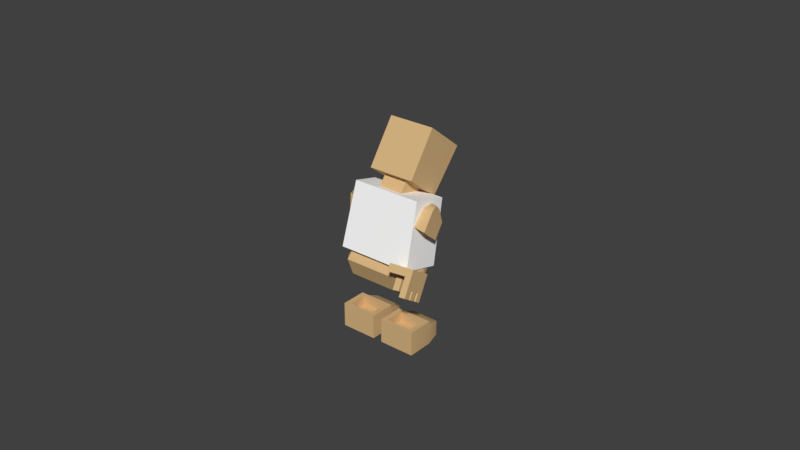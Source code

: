 # Source: look_armed_animation.blend  (saved by Blender 3.5.10; exported with 4.5.12 LTS)
import bpy
from mathutils import Matrix  # noqa: F401  (used for matrix-valued properties, if any)

bpy.ops.wm.read_factory_settings(use_empty=True)
scene = bpy.context.scene
scene.name = 'Scene'

# ---- collections
col_collection_1 = bpy.data.collections.new('Collection 1'); scene.collection.children.link(col_collection_1)

# ---- materials (node trees are filled in below, after node groups)
mat_blank = bpy.data.materials.new('blank')
mat_blank.alpha_threshold = 0.0
mat_blank.use_transparent_shadow = False
mat_blank.diffuse_color = (1.0, 1.0, 1.0, 1.0)
mat_blank.roughness = 0.5
mat_face = bpy.data.materials.new('face')
mat_face.alpha_threshold = 0.0
mat_face.use_transparent_shadow = False
mat_face.diffuse_color = (1.0, 1.0, 1.0, 1.0)
mat_face.roughness = 0.5
mat_decal = bpy.data.materials.new('decal')
mat_decal.alpha_threshold = 0.0
mat_decal.use_transparent_shadow = False
mat_decal.diffuse_color = (1.0, 1.0, 1.0, 1.0)
mat_decal.roughness = 0.5

# ---- material node trees
mat_blank.use_nodes = True; mat_blank.node_tree.nodes.clear()
_N = mat_blank.node_tree.nodes; _L = mat_blank.node_tree.links
n0 = _N.new('ShaderNodeOutputMaterial'); n0.name = 'Material Output'; n0.location = (300, 300)
n1 = _N.new('ShaderNodeBsdfDiffuse'); n1.name = 'Diffuse BSDF'; n1.location = (10, 300)
n1.inputs[0].default_value = (0.6982, 0.4693, 0.2298, 1.0)
_L.new(n1.outputs[0], n0.inputs[0])
n0.is_active_output = True

# ---- world
world_world = bpy.data.worlds.new('World'); scene.world = world_world
world_world.color = (0.05088, 0.05088, 0.05088)
world_world.use_sun_shadow = False
world_world.sun_shadow_jitter_overblur = 0.0

# ---- meshes
me_mesh_044 = bpy.data.meshes.new('Mesh.044')
me_mesh_044.from_pydata([(-2.017, -2.279, -1.0), (2.017, -2.279, -1.0), (2.017, 2.721, -1.0), (-2.017, 2.721, -1.0), (-2.017, -2.279, 3.75), (2.017, -2.279, 3.75), (2.017, 2.721, 3.75), (-2.017, 2.721, 3.75)], [], [])
me_mesh_044.use_remesh_preserve_volume = False
me_mesh_044.use_remesh_preserve_attributes = False
me_mesh_044.use_mirror_vertex_groups = False
me_mesh_044.update()
me_mesh_012 = bpy.data.meshes.new('Mesh.012')
me_mesh_012.from_pydata([(-0.08773, -0.443, 0.3513), (0.1509, -0.2503, 0.2963), (0.2105, -0.1677, 0.0806), (0.1447, -0.2607, -0.2029), (0.1447, -0.2607, 0.03368), (0.2105, -0.443, -0.2498), (-0.2529, -0.443, -0.2498), (0.1509, -0.443, 0.2963), (-0.2529, -0.443, 0.0806), (0.2105, -0.443, 0.0806), (-0.1979, -0.2503, 0.2963), (-0.1979, -0.443, 0.2963), (-0.2529, -0.1677, 0.0806), (-0.2529, -0.131, -0.2498), (-0.2529, -0.131, 0.0806), (-0.08773, -0.3054, 0.3422), (0.2105, -0.131, -0.2498), (0.2105, -0.131, 0.0806), (0.07746, -0.3054, 0.3422), (0.07746, -0.443, 0.3513), (-0.1871, -0.1322, -0.2029), (-0.1871, -0.2607, -0.2029), (-0.1871, -0.2607, 0.03368), (-0.1871, -0.1322, 0.03368), (0.1447, -0.1322, 0.03368), (0.1447, -0.1322, -0.2029)], [], [(15, 1, 10), (1, 15, 18), (4, 22, 23, 24), (7, 11, 8, 9), (25, 20, 21, 3), (5, 16, 2, 9), (14, 12, 2, 17), (20, 23, 22, 21), (24, 25, 3, 4), (6, 5, 9, 8), (20, 13, 14, 23), (1, 2, 12, 10), (9, 2, 1, 7), (7, 1, 18, 19), (10, 12, 8, 11), (12, 13, 6, 8), (11, 0, 15, 10), (13, 16, 5, 6), (7, 0, 11), (0, 7, 19), (24, 17, 16, 25), (13, 20, 16), (25, 16, 20), (17, 24, 14), (23, 14, 24), (0, 19, 18, 15), (14, 13, 12), (2, 16, 17), (22, 4, 3, 21)])
me_mesh_012.polygons.foreach_set('use_smooth', [True] * 29)
_uv = me_mesh_012.uv_layers.new(name='UVMap')
_uv.uv.foreach_set('vector', [0.4382, 0.2829, 0.6063, 0.3221, 0.3605, 0.3221, 0.6063, 0.3221, 0.4382, 0.2829, 0.5546, 0.2829, 0.398, 0.3147, 0.6319, 0.3147, 0.6319, 0.406, 0.398, 0.406, 0.6063, 0.6824, 0.3605, 0.6824, 0.3217, 0.5496, 0.6484, 0.5496, 0.602, 0.406, 0.3681, 0.406, 0.3681, 0.3147, 0.602, 0.3147, 0.185, 0.3462, 0.4069, 0.3462, 0.3808, 0.5496, 0.185, 0.5496, 0.3217, 0.4069, 0.3217, 0.3808, 0.6484, 0.3808, 0.6484, 0.4069, 0.406, 0.3751, 0.406, 0.5207, 0.3147, 0.5207, 0.3147, 0.3751, 0.594, 0.5207, 0.594, 0.3751, 0.6853, 0.3751, 0.6853, 0.5207, 0.3217, 0.3462, 0.6484, 0.3462, 0.6484, 0.5496, 0.3217, 0.5496, 0.6319, 0.3751, 0.6783, 0.3462, 0.6783, 0.5496, 0.6319, 0.5207, 0.3937, 0.6824, 0.3516, 0.5496, 0.6783, 0.5496, 0.6395, 0.6824, 0.185, 0.5496, 0.3808, 0.5496, 0.3221, 0.6824, 0.185, 0.6824, 0.6063, 0.185, 0.6063, 0.3221, 0.5546, 0.2829, 0.5546, 0.185, 0.6779, 0.6824, 0.6192, 0.5496, 0.815, 0.5496, 0.815, 0.6824, 0.6192, 0.5496, 0.5931, 0.3462, 0.815, 0.3462, 0.815, 0.5496, 0.3605, 0.185, 0.4382, 0.185, 0.4382, 0.2829, 0.3605, 0.3221, 0.6783, 0.4069, 0.3516, 0.4069, 0.3516, 0.185, 0.6783, 0.185, 0.6063, 0.6824, 0.4382, 0.7163, 0.3605, 0.6824, 0.4382, 0.7163, 0.6063, 0.6824, 0.5546, 0.7163, 0.398, 0.5207, 0.3516, 0.5496, 0.3516, 0.3462, 0.398, 0.3751, 0.6783, 0.3462, 0.6319, 0.3751, 0.3516, 0.3462, 0.398, 0.3751, 0.3516, 0.3462, 0.6319, 0.3751, 0.3516, 0.5496, 0.398, 0.5207, 0.6783, 0.5496, 0.6319, 0.5207, 0.6783, 0.5496, 0.398, 0.5207, 0.4382, 0.185, 0.5546, 0.185, 0.5546, 0.2829, 0.4382, 0.2829, 0.5931, 0.5496, 0.5931, 0.3462, 0.6192, 0.5496, 0.3808, 0.5496, 0.4069, 0.3462, 0.4069, 0.5496, 0.6319, 0.5207, 0.398, 0.5207, 0.398, 0.3751, 0.6319, 0.3751])
me_mesh_012.materials.append(mat_blank)
me_mesh_012.use_remesh_preserve_volume = False
me_mesh_012.use_remesh_preserve_attributes = False
me_mesh_012.use_mirror_vertex_groups = False
me_mesh_012.update()
me_mesh_011 = bpy.data.meshes.new('Mesh.011')
me_mesh_011.from_pydata([(0.2529, 0.1677, -0.0806), (0.2529, 0.131, -0.0806), (0.1871, 0.2607, 0.2029), (0.2529, 0.443, 0.2498), (-0.07746, 0.443, -0.3513), (-0.2105, 0.443, 0.2498), (0.1979, 0.2503, -0.2963), (0.2529, 0.443, -0.0806), (0.2529, 0.131, 0.2498), (0.1979, 0.443, -0.2963), (0.08774, 0.3054, -0.3422), (0.08774, 0.443, -0.3513), (-0.2105, 0.443, -0.0806), (-0.1509, 0.443, -0.2963), (-0.2105, 0.1677, -0.0806), (-0.07746, 0.3054, -0.3422), (-0.1509, 0.2503, -0.2963), (-0.2105, 0.131, -0.0806), (-0.2105, 0.131, 0.2498), (0.1871, 0.1322, 0.2029), (-0.1447, 0.1322, 0.2029), (-0.1447, 0.2607, 0.2029), (0.1871, 0.1322, -0.03368), (-0.1447, 0.1322, -0.03368), (-0.1447, 0.2607, -0.03368), (0.1871, 0.2607, -0.03368)], [], [(16, 10, 6), (10, 16, 15), (5, 3, 7, 12), (12, 7, 9, 13), (21, 24, 25, 2), (14, 18, 5, 12), (14, 0, 1, 17), (25, 22, 19, 2), (21, 20, 23, 24), (22, 25, 24, 23), (8, 19, 22, 1), (0, 14, 16, 6), (16, 14, 12, 13), (15, 16, 13, 4), (7, 0, 6, 9), (3, 8, 0, 7), (9, 6, 10, 11), (11, 13, 9), (13, 11, 4), (5, 18, 8, 3), (17, 23, 20, 18), (23, 1, 22), (1, 23, 17), (19, 18, 20), (18, 19, 8), (15, 4, 11, 10), (8, 1, 0), (18, 14, 17), (2, 19, 20, 21)])
me_mesh_011.polygons.foreach_set('use_smooth', [True] * 29)
_uv = me_mesh_011.uv_layers.new(name='UVMap')
_uv.uv.foreach_set('vector', [0.6063, 0.3221, 0.4382, 0.2829, 0.3605, 0.3221, 0.4382, 0.2829, 0.6063, 0.3221, 0.5546, 0.2829, 0.6484, 0.3462, 0.3217, 0.3462, 0.3217, 0.5496, 0.6484, 0.5496, 0.6484, 0.5496, 0.3217, 0.5496, 0.3605, 0.6824, 0.6063, 0.6824, 0.398, 0.3751, 0.398, 0.5207, 0.6319, 0.5207, 0.6319, 0.3751, 0.3808, 0.5496, 0.4069, 0.3462, 0.185, 0.3462, 0.185, 0.5496, 0.6484, 0.3808, 0.3217, 0.3808, 0.3217, 0.4069, 0.6484, 0.4069, 0.3147, 0.5207, 0.406, 0.5207, 0.406, 0.3751, 0.3147, 0.3751, 0.6853, 0.3751, 0.594, 0.3751, 0.594, 0.5207, 0.6853, 0.5207, 0.6319, 0.406, 0.6319, 0.3147, 0.398, 0.3147, 0.398, 0.406, 0.6783, 0.3462, 0.6319, 0.3751, 0.6319, 0.5207, 0.6783, 0.5496, 0.6783, 0.5496, 0.3516, 0.5496, 0.3937, 0.6824, 0.6395, 0.6824, 0.3221, 0.6824, 0.3808, 0.5496, 0.185, 0.5496, 0.185, 0.6824, 0.5546, 0.2829, 0.6063, 0.3221, 0.6063, 0.185, 0.5546, 0.185, 0.815, 0.5496, 0.6192, 0.5496, 0.6779, 0.6824, 0.815, 0.6824, 0.815, 0.3462, 0.5931, 0.3462, 0.6192, 0.5496, 0.815, 0.5496, 0.3605, 0.185, 0.3605, 0.3221, 0.4382, 0.2829, 0.4382, 0.185, 0.4382, 0.7163, 0.6063, 0.6824, 0.3605, 0.6824, 0.6063, 0.6824, 0.4382, 0.7163, 0.5546, 0.7163, 0.3516, 0.185, 0.3516, 0.4069, 0.6783, 0.4069, 0.6783, 0.185, 0.3516, 0.5496, 0.398, 0.5207, 0.398, 0.3751, 0.3516, 0.3462, 0.398, 0.5207, 0.6783, 0.5496, 0.6319, 0.5207, 0.6783, 0.5496, 0.398, 0.5207, 0.3516, 0.5496, 0.6319, 0.3751, 0.3516, 0.3462, 0.398, 0.3751, 0.3516, 0.3462, 0.6319, 0.3751, 0.6783, 0.3462, 0.5546, 0.2829, 0.5546, 0.185, 0.4382, 0.185, 0.4382, 0.2829, 0.5931, 0.3462, 0.5931, 0.5496, 0.6192, 0.5496, 0.4069, 0.3462, 0.3808, 0.5496, 0.4069, 0.5496, 0.3681, 0.3147, 0.3681, 0.406, 0.602, 0.406, 0.602, 0.3147])
me_mesh_011.materials.append(mat_blank)
me_mesh_011.use_remesh_preserve_volume = False
me_mesh_011.use_remesh_preserve_attributes = False
me_mesh_011.use_mirror_vertex_groups = False
me_mesh_011.update()
me_mesh = bpy.data.meshes.new('Mesh')
me_mesh.from_pydata([(-0.2915, 0.2958, 0.6515), (-0.2571, 0.2958, 0.009049), (0.2741, 0.2958, 0.009049), (0.3085, -0.3042, 0.6515), (-0.2571, -0.3042, 0.009049), (0.3085, 0.2958, 0.6515), (-0.2915, -0.3042, 0.6515), (0.2741, -0.3042, 0.009048), (-0.1472, 0.1516, 0.02988), (0.1753, -0.1601, -0.1595), (0.1753, 0.1516, 0.02988), (0.1753, -0.1601, 0.02988), (-0.1472, 0.1516, -0.1595), (0.1753, 0.1516, -0.1595), (-0.1472, -0.1601, 0.02988), (-0.1472, -0.1601, -0.1595)], [], [(5, 3, 7, 2), (0, 1, 4, 6), (2, 7, 4, 1), (8, 12, 15, 14), (7, 3, 6, 4), (9, 11, 14, 15), (3, 5, 0, 6), (12, 8, 10, 13), (5, 2, 1, 0), (9, 13, 10, 11)])
me_mesh.polygons.foreach_set('use_smooth', [True] * 10)
me_mesh.polygons.foreach_set('material_index', [1, 0, 0, 0, 0, 0, 0, 0, 0, 0])
_uv = me_mesh.uv_layers.new(name='UVMap')
_uv.uv.foreach_set('vector', [0.9286, 0.9944, 0.0714, 0.9944, 0.0714, 0.0298, 0.9286, 0.0298, 0.3027, 0.7194, 0.3253, 0.3718, 0.3253, 0.3718, 0.3027, 0.7194, 0.6747, 0.3718, 0.6747, 0.3718, 0.3253, 0.3718, 0.3253, 0.3718, 0.3976, 0.3831, 0.3976, 0.2806, 0.3976, 0.2806, 0.3976, 0.3831, 0.6747, 0.3718, 0.6973, 0.7194, 0.3027, 0.7194, 0.3253, 0.3718, 0.6097, 0.2806, 0.6097, 0.3831, 0.3976, 0.3831, 0.3976, 0.2806, 0.6973, 0.7194, 0.6973, 0.7194, 0.3027, 0.7194, 0.3027, 0.7194, 0.3976, 0.2806, 0.3976, 0.3831, 0.6097, 0.3831, 0.6097, 0.2806, 0.6973, 0.7194, 0.6747, 0.3718, 0.3253, 0.3718, 0.3027, 0.7194, 0.6097, 0.2806, 0.6097, 0.2806, 0.6097, 0.3831, 0.6097, 0.3831])
me_mesh.materials.append(mat_blank)
me_mesh.materials.append(mat_face)
me_mesh.use_remesh_preserve_volume = False
me_mesh.use_remesh_preserve_attributes = False
me_mesh.use_mirror_vertex_groups = False
me_mesh.update()
me_mesh_020 = bpy.data.meshes.new('Mesh.020')
me_mesh_020.from_pydata([(0.05533, -0.1612, -0.07904), (0.1533, -0.1612, 0.1581), (-0.1249, -0.1612, 0.1581), (-0.07301, 0.1612, -0.07904), (0.1533, 0.1612, 0.1581), (0.1533, 7.944e-08, -0.1581), (0.1533, -0.1612, -0.1581), (-0.07617, 0.1612, -0.1581), (-0.1815, -0.0822, -0.1581), (-0.07301, -0.0411, -0.07904), (0.05533, 0.1612, -0.07904), (0.05533, 0.1612, 0.1581), (0.05533, -0.05822, 0.1581), (0.05533, -0.0822, -0.07904), (0.1533, 0.1612, -0.1581), (-0.07301, 0.07904, -0.07904), (-0.1815, -0.0411, -0.1581), (-0.1815, -0.0411, -0.07904), (-0.1815, 0.03794, -0.1581), (-0.1815, 0.03794, -0.07904), (-0.07617, 0.03794, -0.1581), (-0.07301, 0.03794, -0.07904), (-0.07617, -0.0411, -0.1581), (-0.1249, -0.05822, 0.1581), (-0.1815, -0.0822, -0.07904), (-0.07617, -0.0822, -0.1581), (-0.07301, -0.0822, -0.07904), (-0.1249, -0.1612, 0.07904), (-0.1249, -0.05822, 0.07904), (0.05533, -0.05822, 0.07904), (0.05533, -0.1612, 0.07904), (-0.1815, -0.1612, -0.07904), (-0.1815, -0.1612, -0.1581), (-0.1815, 0.1612, -0.1581), (-0.1815, 0.07904, -0.1581), (-0.1815, 0.1612, -0.07904), (-0.07617, 0.07904, -0.1581), (-0.1815, 0.07904, -0.07904)], [], [(5, 22, 20), (11, 4, 14, 10), (32, 25, 6), (25, 32, 8), (36, 5, 20), (5, 14, 4, 1), (28, 29, 30, 27), (25, 8, 24, 26), (21, 9, 13), (16, 18, 20, 22), (10, 21, 13), (21, 10, 15), (3, 15, 10), (19, 17, 9, 21), (1, 30, 0, 6), (0, 26, 31), (24, 31, 26), (2, 30, 1), (30, 2, 27), (0, 32, 6), (32, 0, 31), (12, 2, 1), (2, 12, 23), (4, 12, 1), (12, 4, 11), (13, 29, 11, 10), (5, 1, 6), (6, 25, 22, 5), (11, 29, 12), (36, 7, 14, 5), (7, 3, 10), (20, 18, 19, 21), (10, 14, 7), (26, 0, 13, 9), (24, 8, 32, 31), (18, 16, 17, 19), (35, 37, 15, 3), (0, 30, 29, 13), (33, 35, 3, 7), (25, 26, 9, 22), (37, 34, 36, 15), (33, 34, 37, 35), (23, 28, 27, 2), (34, 33, 7, 36), (29, 28, 23, 12), (17, 16, 22, 9), (21, 15, 36, 20)])
me_mesh_020.polygons.foreach_set('use_smooth', [True] * 47)
_uv = me_mesh_020.uv_layers.new(name='UVMap')
_uv.uv.foreach_set('vector', [0.325, 0.5, 0.5869, 0.5369, 0.5869, 0.4659, 0.4368, 0.3215, 0.325, 0.3215, 0.325, 0.6785, 0.4368, 0.5893, 0.7072, 0.6448, 0.5869, 0.5738, 0.325, 0.6448, 0.5869, 0.5738, 0.7072, 0.6448, 0.7072, 0.5738, 0.5869, 0.429, 0.325, 0.5, 0.5869, 0.4659, 0.5, 0.6785, 0.6448, 0.6785, 0.6448, 0.3215, 0.3552, 0.3215, 0.6425, 0.5523, 0.4368, 0.5523, 0.4368, 0.6448, 0.6425, 0.6448, 0.5869, 0.6785, 0.7072, 0.6785, 0.7072, 0.5893, 0.5833, 0.5893, 0.4167, 0.4659, 0.4167, 0.5369, 0.5632, 0.5738, 0.7072, 0.5369, 0.7072, 0.4659, 0.5869, 0.4659, 0.5869, 0.5369, 0.5632, 0.3552, 0.4167, 0.4659, 0.5632, 0.5738, 0.4167, 0.4659, 0.5632, 0.3552, 0.4167, 0.429, 0.4167, 0.3552, 0.4167, 0.429, 0.5632, 0.3552, 0.2928, 0.4659, 0.2928, 0.5369, 0.4167, 0.5369, 0.4167, 0.4659, 0.675, 0.3215, 0.5632, 0.4107, 0.5632, 0.5893, 0.675, 0.6785, 0.5632, 0.6448, 0.4167, 0.5738, 0.2928, 0.6448, 0.2928, 0.5738, 0.2928, 0.6448, 0.4167, 0.5738, 0.3575, 0.3215, 0.5632, 0.4107, 0.675, 0.3215, 0.5632, 0.4107, 0.3575, 0.3215, 0.3575, 0.4107, 0.5632, 0.5893, 0.2928, 0.6785, 0.675, 0.6785, 0.2928, 0.6785, 0.5632, 0.5893, 0.2928, 0.5893, 0.5632, 0.5523, 0.3575, 0.6448, 0.675, 0.6448, 0.3575, 0.6448, 0.5632, 0.5523, 0.3575, 0.5523, 0.675, 0.3552, 0.5632, 0.5523, 0.675, 0.6448, 0.5632, 0.5523, 0.675, 0.3552, 0.5632, 0.3552, 0.5738, 0.5893, 0.5523, 0.4107, 0.3552, 0.3215, 0.3552, 0.5893, 0.5, 0.6785, 0.3552, 0.3215, 0.3552, 0.6785, 0.325, 0.6448, 0.5869, 0.5738, 0.5869, 0.5369, 0.325, 0.5, 0.3552, 0.3215, 0.5523, 0.4107, 0.5523, 0.3215, 0.5869, 0.429, 0.5869, 0.3552, 0.325, 0.3552, 0.325, 0.5, 0.5869, 0.6785, 0.5833, 0.5893, 0.4368, 0.5893, 0.5869, 0.6785, 0.7072, 0.6785, 0.7072, 0.5893, 0.5833, 0.5893, 0.4368, 0.5893, 0.325, 0.6785, 0.5869, 0.6785, 0.4167, 0.5738, 0.5632, 0.6448, 0.5632, 0.5738, 0.4167, 0.5369, 0.5738, 0.5893, 0.5738, 0.6785, 0.6448, 0.6785, 0.6448, 0.5893, 0.4659, 0.6785, 0.5369, 0.6785, 0.5369, 0.5893, 0.4659, 0.5893, 0.2928, 0.3552, 0.2928, 0.429, 0.4167, 0.429, 0.4167, 0.3552, 0.6448, 0.5893, 0.6448, 0.4107, 0.5523, 0.4107, 0.5738, 0.5893, 0.7072, 0.6785, 0.7072, 0.5893, 0.5833, 0.5893, 0.5869, 0.6785, 0.5738, 0.6785, 0.5738, 0.5893, 0.5369, 0.5893, 0.5369, 0.6785, 0.2928, 0.5893, 0.2928, 0.6785, 0.4131, 0.6785, 0.4167, 0.5893, 0.3552, 0.6785, 0.429, 0.6785, 0.429, 0.5893, 0.3552, 0.5893, 0.5523, 0.3215, 0.5523, 0.4107, 0.6448, 0.4107, 0.6448, 0.3215, 0.7072, 0.429, 0.7072, 0.3552, 0.5869, 0.3552, 0.5869, 0.429, 0.4368, 0.4107, 0.6425, 0.4107, 0.6425, 0.3215, 0.4368, 0.3215, 0.2928, 0.5893, 0.2928, 0.6785, 0.4131, 0.6785, 0.4167, 0.5893, 0.4659, 0.5893, 0.429, 0.5893, 0.429, 0.6785, 0.4659, 0.6785])
me_mesh_020.materials.append(mat_blank)
me_mesh_020.use_remesh_preserve_volume = False
me_mesh_020.use_remesh_preserve_attributes = False
me_mesh_020.use_mirror_vertex_groups = False
me_mesh_020.update()
me_mesh_022 = bpy.data.meshes.new('Mesh.022')
me_mesh_022.from_pydata([(0.1377, 0.1873, -0.02159), (-0.009336, 0.1285, 0.3547), (-0.1547, 0.1876, -0.02302), (0.03784, 0.00535, -0.1593), (-0.05461, 0.1414, -0.1334), (-0.1547, 0.003308, -0.05884), (-0.05461, 0.005438, -0.1598), (0.1377, 0.003052, -0.05742), (0.03784, 0.1413, -0.1329), (0.03688, -0.1318, -0.0431), (-0.003684, -0.1127, -0.1325), (-0.09475, -0.1127, -0.09117), (-0.05419, -0.1318, -0.00178), (-0.04157, 0.02526, 0.02602), (0.008929, 0.04434, -0.1047), (-0.08214, 0.04434, -0.06337), (0.04949, 0.02526, -0.0153)], [], [(3, 1, 5), (1, 3, 7), (6, 3, 5), (0, 2, 1), (12, 13, 15, 11), (0, 8, 4, 2), (2, 4, 6, 5), (10, 14, 16, 9), (8, 0, 7, 3), (11, 15, 14, 10), (9, 16, 13, 12), (6, 4, 8, 3), (2, 5, 1), (7, 0, 1), (9, 12, 11, 10)])
me_mesh_022.polygons.foreach_set('use_smooth', [True] * 15)
_uv = me_mesh_022.uv_layers.new(name='UVMap')
_uv.uv.foreach_set('vector', [0.3764, 0.7018, 0.5306, 0.4513, 0.3884, 0.6502, 0.5306, 0.4513, 0.3764, 0.7018, 0.3885, 0.6494, 0.3764, 0.702, 0.3764, 0.7018, 0.3884, 0.6502, 0.5207, 0.6494, 0.5207, 0.6502, 0.5306, 0.4513, 0.3027, 0.6076, 0.415, 0.609, 0.4162, 0.6566, 0.3039, 0.6552, 0.5207, 0.6494, 0.4739, 0.7018, 0.4739, 0.702, 0.5207, 0.6502, 0.5207, 0.6502, 0.4739, 0.702, 0.3764, 0.702, 0.3884, 0.6502, 0.2984, 0.6763, 0.4107, 0.6777, 0.4095, 0.6301, 0.2972, 0.6287, 0.4739, 0.7018, 0.5207, 0.6494, 0.3885, 0.6494, 0.3764, 0.7018, 0.3039, 0.6552, 0.4162, 0.6566, 0.4107, 0.6777, 0.2984, 0.6763, 0.2972, 0.6287, 0.4095, 0.6301, 0.415, 0.609, 0.3027, 0.6076, 0.3764, 0.702, 0.4739, 0.702, 0.4739, 0.7018, 0.3764, 0.7018, 0.5207, 0.6502, 0.3884, 0.6502, 0.5306, 0.4513, 0.3885, 0.6494, 0.5207, 0.6494, 0.5306, 0.4513, 0.2972, 0.6287, 0.3027, 0.6076, 0.3039, 0.6552, 0.2984, 0.6763])
me_mesh_022.materials.append(mat_blank)
me_mesh_022.use_remesh_preserve_volume = False
me_mesh_022.use_remesh_preserve_attributes = False
me_mesh_022.use_mirror_vertex_groups = False
me_mesh_022.update()
me_mesh_021 = bpy.data.meshes.new('Mesh.021')
me_mesh_021.from_pydata([(0.03784, 0.00535, -0.1593), (0.1369, -0.01183, 0.1994), (0.1377, 0.1873, -0.02159), (-0.1556, -0.01173, 0.1627), (-0.1556, 0.2021, 0.2042), (0.1369, 0.202, 0.2409), (-0.1547, 0.1876, -0.02302), (-0.05461, 0.005438, -0.1598), (0.1377, 0.003052, -0.05742), (-0.1547, 0.003308, -0.05884), (-0.05461, 0.1414, -0.1334), (0.03784, 0.1413, -0.1329), (-0.003684, -0.1127, -0.1325), (-0.05419, -0.1318, -0.00178), (0.03688, -0.1318, -0.0431), (-0.04157, 0.02526, 0.02602), (-0.09475, -0.1127, -0.09117), (-0.08214, 0.04434, -0.06337), (0.04949, 0.02526, -0.0153), (0.008929, 0.04434, -0.1047)], [], [(2, 11, 10, 6), (1, 0, 8), (7, 0, 9), (3, 4, 6, 9), (6, 4, 5, 2), (8, 2, 5, 1), (13, 15, 17, 16), (11, 2, 8, 0), (1, 3, 9, 0), (6, 10, 7, 9), (12, 19, 18, 14), (1, 5, 4, 3), (16, 17, 19, 12), (14, 18, 15, 13), (7, 10, 11, 0), (14, 13, 16, 12)])
me_mesh_021.polygons.foreach_set('use_smooth', [True] * 16)
_uv = me_mesh_021.uv_layers.new(name='UVMap')
_uv.uv.foreach_set('vector', [0.5207, 0.6494, 0.4739, 0.7018, 0.4739, 0.702, 0.5207, 0.6502, 0.4127, 0.5168, 0.3764, 0.7018, 0.3885, 0.6494, 0.3764, 0.702, 0.3764, 0.7018, 0.3884, 0.6502, 0.4078, 0.5355, 0.5612, 0.5355, 0.5207, 0.6502, 0.3884, 0.6502, 0.5207, 0.6502, 0.5612, 0.5355, 0.5661, 0.5168, 0.5207, 0.6494, 0.3885, 0.6494, 0.5207, 0.6494, 0.5661, 0.5168, 0.4127, 0.5168, 0.3027, 0.6076, 0.415, 0.609, 0.4162, 0.6566, 0.3039, 0.6552, 0.4739, 0.7018, 0.5207, 0.6494, 0.3885, 0.6494, 0.3764, 0.7018, 0.4127, 0.5168, 0.4078, 0.5355, 0.3884, 0.6502, 0.3764, 0.7018, 0.5207, 0.6502, 0.4739, 0.702, 0.3764, 0.702, 0.3884, 0.6502, 0.2984, 0.6763, 0.4107, 0.6777, 0.4095, 0.6301, 0.2972, 0.6287, 0.4127, 0.5168, 0.5661, 0.5168, 0.5612, 0.5355, 0.4078, 0.5355, 0.3039, 0.6552, 0.4162, 0.6566, 0.4107, 0.6777, 0.2984, 0.6763, 0.2972, 0.6287, 0.4095, 0.6301, 0.415, 0.609, 0.3027, 0.6076, 0.3764, 0.702, 0.4739, 0.702, 0.4739, 0.7018, 0.3764, 0.7018, 0.2972, 0.6287, 0.3027, 0.6076, 0.3039, 0.6552, 0.2984, 0.6763])
me_mesh_021.materials.append(mat_blank)
me_mesh_021.use_remesh_preserve_volume = False
me_mesh_021.use_remesh_preserve_attributes = False
me_mesh_021.use_mirror_vertex_groups = False
me_mesh_021.update()
me_mesh_016 = bpy.data.meshes.new('Mesh.016')
me_mesh_016.from_pydata([(-0.05533, 0.1612, -0.07904), (0.1249, 0.1612, -0.07904), (-0.05533, -0.1612, 0.07904), (-0.1533, -0.1612, -0.1581), (0.1249, 0.1612, -0.1581), (0.1815, -0.07904, 0.07904), (0.1815, 0.0411, 0.07904), (-0.05533, 0.1612, 0.07904), (-0.1533, 0.1612, -0.1581), (-0.1533, 0.1612, 0.1581), (-0.1533, 1.457e-07, 0.1581), (0.07617, -0.03794, 0.1581), (0.07617, -0.1612, 0.1581), (0.1815, 0.1612, 0.1581), (-0.05533, 0.0822, 0.07904), (0.07301, -0.07904, 0.07904), (-0.05533, -0.1612, -0.1581), (-0.05533, 0.05822, -0.1581), (0.07301, -0.1612, 0.07904), (-0.1533, -0.1612, 0.1581), (0.07617, 0.0822, 0.1581), (0.07301, 0.0411, 0.07904), (0.07617, 0.0411, 0.1581), (0.07301, 0.0822, 0.07904), (0.1815, 0.0411, 0.1581), (0.1815, -0.03794, 0.07904), (0.07301, -0.03794, 0.07904), (0.1815, -0.03794, 0.1581), (-0.05533, 0.05822, -0.07904), (0.1815, 0.1612, 0.07904), (0.1815, 0.0822, 0.1581), (0.1249, 0.05822, -0.1581), (0.1249, 0.05822, -0.07904), (0.1815, 0.0822, 0.07904), (0.1815, -0.07904, 0.1581), (0.1815, -0.1612, 0.1581), (0.1815, -0.1612, 0.07904), (0.07617, -0.07904, 0.1581)], [], [(11, 22, 10), (35, 34, 37, 12), (10, 37, 11), (3, 19, 10, 8), (21, 23, 20, 22), (3, 16, 2, 19), (9, 20, 13), (30, 13, 20), (14, 21, 26), (0, 8, 9, 7), (29, 23, 7), (23, 29, 33), (26, 2, 14), (15, 2, 26), (2, 15, 18), (31, 32, 28, 17), (0, 28, 32, 1), (13, 7, 9), (7, 13, 29), (8, 0, 4), (1, 4, 0), (4, 17, 8), (17, 4, 31), (17, 3, 8), (3, 17, 16), (28, 14, 2, 16), (9, 8, 10), (20, 9, 10, 22), (28, 16, 17), (12, 37, 10, 19), (12, 2, 18), (19, 2, 12), (7, 23, 21, 14), (22, 24, 6, 21), (5, 34, 35, 36), (37, 15, 26, 11), (13, 30, 33, 29), (0, 7, 14, 28), (37, 34, 5, 15), (6, 25, 26, 21), (25, 27, 11, 26), (5, 36, 18, 15), (36, 35, 12, 18), (1, 32, 31, 4), (6, 24, 27, 25), (33, 30, 20, 23), (27, 24, 22, 11)])
me_mesh_016.polygons.foreach_set('use_smooth', [True] * 47)
_uv = me_mesh_016.uv_layers.new(name='UVMap')
_uv.uv.foreach_set('vector', [0.5869, 0.4659, 0.5869, 0.5369, 0.325, 0.5, 0.7072, 0.3552, 0.7072, 0.429, 0.5869, 0.429, 0.5869, 0.3552, 0.325, 0.5, 0.5869, 0.429, 0.5869, 0.4659, 0.6448, 0.3215, 0.6448, 0.6785, 0.5, 0.6785, 0.3552, 0.3215, 0.5369, 0.5893, 0.5738, 0.5893, 0.5738, 0.6785, 0.5369, 0.6785, 0.325, 0.3215, 0.4368, 0.3215, 0.4368, 0.5893, 0.325, 0.6785, 0.325, 0.6448, 0.5869, 0.5738, 0.7072, 0.6448, 0.7072, 0.5738, 0.7072, 0.6448, 0.5869, 0.5738, 0.5632, 0.5738, 0.4167, 0.5369, 0.4167, 0.4659, 0.5632, 0.4107, 0.675, 0.3215, 0.675, 0.6785, 0.5632, 0.5893, 0.2928, 0.6448, 0.4167, 0.5738, 0.5632, 0.6448, 0.4167, 0.5738, 0.2928, 0.6448, 0.2928, 0.5738, 0.4167, 0.4659, 0.5632, 0.3552, 0.5632, 0.5738, 0.4167, 0.429, 0.5632, 0.3552, 0.4167, 0.4659, 0.5632, 0.3552, 0.4167, 0.429, 0.4167, 0.3552, 0.6425, 0.3215, 0.6425, 0.4107, 0.4368, 0.4107, 0.4368, 0.3215, 0.4368, 0.6448, 0.4368, 0.5523, 0.6425, 0.5523, 0.6425, 0.6448, 0.2928, 0.6785, 0.5632, 0.5893, 0.675, 0.6785, 0.5632, 0.5893, 0.2928, 0.6785, 0.2928, 0.5893, 0.675, 0.3215, 0.5632, 0.4107, 0.3575, 0.3215, 0.3575, 0.4107, 0.3575, 0.3215, 0.5632, 0.4107, 0.3575, 0.6448, 0.5632, 0.5523, 0.675, 0.6448, 0.5632, 0.5523, 0.3575, 0.6448, 0.3575, 0.5523, 0.5632, 0.5523, 0.675, 0.3552, 0.675, 0.6448, 0.675, 0.3552, 0.5632, 0.5523, 0.5632, 0.3552, 0.5523, 0.4107, 0.5738, 0.5893, 0.3552, 0.5893, 0.3552, 0.3215, 0.3552, 0.6785, 0.3552, 0.3215, 0.5, 0.6785, 0.5869, 0.5738, 0.325, 0.6448, 0.325, 0.5, 0.5869, 0.5369, 0.5523, 0.4107, 0.3552, 0.3215, 0.5523, 0.3215, 0.5869, 0.3552, 0.5869, 0.429, 0.325, 0.5, 0.325, 0.3552, 0.5869, 0.6785, 0.4368, 0.5893, 0.5833, 0.5893, 0.325, 0.6785, 0.4368, 0.5893, 0.5869, 0.6785, 0.5632, 0.6448, 0.4167, 0.5738, 0.4167, 0.5369, 0.5632, 0.5738, 0.4131, 0.6785, 0.2928, 0.6785, 0.2928, 0.5893, 0.4167, 0.5893, 0.429, 0.5893, 0.429, 0.6785, 0.3552, 0.6785, 0.3552, 0.5893, 0.429, 0.6785, 0.429, 0.5893, 0.4659, 0.5893, 0.4659, 0.6785, 0.6448, 0.6785, 0.5738, 0.6785, 0.5738, 0.5893, 0.6448, 0.5893, 0.6448, 0.4107, 0.6448, 0.5893, 0.5738, 0.5893, 0.5523, 0.4107, 0.4131, 0.6785, 0.2928, 0.6785, 0.2928, 0.5893, 0.4167, 0.5893, 0.2928, 0.5369, 0.2928, 0.4659, 0.4167, 0.4659, 0.4167, 0.5369, 0.7072, 0.5893, 0.7072, 0.6785, 0.5869, 0.6785, 0.5833, 0.5893, 0.2928, 0.429, 0.2928, 0.3552, 0.4167, 0.3552, 0.4167, 0.429, 0.7072, 0.5893, 0.7072, 0.6785, 0.5869, 0.6785, 0.5833, 0.5893, 0.6448, 0.4107, 0.5523, 0.4107, 0.5523, 0.3215, 0.6448, 0.3215, 0.5369, 0.5893, 0.5369, 0.6785, 0.4659, 0.6785, 0.4659, 0.5893, 0.7072, 0.5893, 0.7072, 0.6785, 0.5869, 0.6785, 0.5833, 0.5893, 0.7072, 0.4659, 0.7072, 0.5369, 0.5869, 0.5369, 0.5869, 0.4659])
me_mesh_016.materials.append(mat_blank)
me_mesh_016.use_remesh_preserve_volume = False
me_mesh_016.use_remesh_preserve_attributes = False
me_mesh_016.use_mirror_vertex_groups = False
me_mesh_016.update()
me_mesh_017 = bpy.data.meshes.new('Mesh.017')
me_mesh_017.from_pydata([(0.1547, -0.003308, 0.05884), (0.05461, -0.005438, 0.1598), (-0.1369, 0.01183, -0.1994), (0.1547, -0.1876, 0.02302), (0.1556, -0.2021, -0.2042), (-0.1369, -0.202, -0.2409), (0.1556, 0.01173, -0.1627), (-0.1377, -0.1873, 0.02159), (0.05461, -0.1414, 0.1334), (-0.1377, -0.003052, 0.05742), (-0.03784, -0.1413, 0.1329), (-0.03784, -0.00535, 0.1593), (-0.03688, 0.1318, 0.0431), (0.003684, 0.1127, 0.1325), (0.04157, -0.02526, -0.02602), (0.05419, 0.1318, 0.00178), (-0.04949, -0.02526, 0.0153), (0.09475, 0.1127, 0.09117), (-0.008929, -0.04434, 0.1047), (0.08214, -0.04434, 0.06337)], [], [(8, 10, 7, 3), (11, 1, 0), (9, 11, 2), (3, 4, 6, 0), (5, 4, 3, 7), (5, 7, 9, 2), (19, 14, 15, 17), (9, 7, 10, 11), (0, 6, 2, 11), (1, 8, 3, 0), (16, 18, 13, 12), (4, 5, 2, 6), (18, 19, 17, 13), (14, 16, 12, 15), (10, 8, 1, 11), (17, 15, 12, 13)])
me_mesh_017.polygons.foreach_set('use_smooth', [True] * 16)
_uv = me_mesh_017.uv_layers.new(name='UVMap')
_uv.uv.foreach_set('vector', [0.4739, 0.702, 0.4739, 0.7018, 0.5207, 0.6494, 0.5207, 0.6502, 0.3764, 0.7018, 0.3764, 0.702, 0.3884, 0.6502, 0.3885, 0.6494, 0.3764, 0.7018, 0.4127, 0.5168, 0.5207, 0.6502, 0.5612, 0.5355, 0.4078, 0.5355, 0.3884, 0.6502, 0.5661, 0.5168, 0.5612, 0.5355, 0.5207, 0.6502, 0.5207, 0.6494, 0.5661, 0.5168, 0.5207, 0.6494, 0.3885, 0.6494, 0.4127, 0.5168, 0.4162, 0.6566, 0.415, 0.609, 0.3027, 0.6076, 0.3039, 0.6552, 0.3885, 0.6494, 0.5207, 0.6494, 0.4739, 0.7018, 0.3764, 0.7018, 0.3884, 0.6502, 0.4078, 0.5355, 0.4127, 0.5168, 0.3764, 0.7018, 0.3764, 0.702, 0.4739, 0.702, 0.5207, 0.6502, 0.3884, 0.6502, 0.4095, 0.6301, 0.4107, 0.6777, 0.2984, 0.6763, 0.2972, 0.6287, 0.5612, 0.5355, 0.5661, 0.5168, 0.4127, 0.5168, 0.4078, 0.5355, 0.4107, 0.6777, 0.4162, 0.6566, 0.3039, 0.6552, 0.2984, 0.6763, 0.415, 0.609, 0.4095, 0.6301, 0.2972, 0.6287, 0.3027, 0.6076, 0.4739, 0.7018, 0.4739, 0.702, 0.3764, 0.702, 0.3764, 0.7018, 0.3039, 0.6552, 0.3027, 0.6076, 0.2972, 0.6287, 0.2984, 0.6763])
me_mesh_017.materials.append(mat_blank)
me_mesh_017.use_remesh_preserve_volume = False
me_mesh_017.use_remesh_preserve_attributes = False
me_mesh_017.use_mirror_vertex_groups = False
me_mesh_017.update()
me_mesh_003 = bpy.data.meshes.new('Mesh.003')
me_mesh_003.from_pydata([(-0.485, -0.4576, -0.4938), (0.4502, 0.362, -0.4753), (0.4502, 0.362, 0.001554), (0.485, -0.4576, -0.4938), (-0.485, -0.4576, 0.02001), (0.485, -0.4576, 0.02001), (-0.4502, 0.362, 0.001554), (-0.4502, 0.362, -0.4753)], [], [(1, 7, 6, 2), (7, 0, 4, 6), (0, 3, 5, 4), (3, 1, 2, 5), (0, 7, 1, 3), (4, 5, 2, 6)])
me_mesh_003.polygons.foreach_set('use_smooth', [True] * 6)
me_mesh_003.polygons.foreach_set('material_index', [1, 1, 1, 1, 1, 1])
_uv = me_mesh_003.uv_layers.new(name='UVMap')
_uv.uv.foreach_set('vector', [0.02064, 0.9886, 0.01014, 0.9886, 0.01014, 0.9886, 0.02064, 0.9886, 0.01014, 0.9886, 0.009735, 0.979, 0.009735, 0.979, 0.01014, 0.9886, 0.009735, 0.979, 0.02104, 0.979, 0.02104, 0.979, 0.009735, 0.979, 0.9856, 0.02161, 0.979, 0.02185, 0.979, 0.02799, 0.9856, 0.02822, 0.009735, 0.979, 0.01014, 0.9886, 0.02064, 0.9886, 0.02104, 0.979, 0.0004995, 0.07796, 0.9995, 0.07796, 0.9637, 0.922, 0.0363, 0.922])
me_mesh_003.materials.append(mat_blank)
me_mesh_003.materials.append(mat_decal)
me_mesh_003.use_remesh_preserve_volume = False
me_mesh_003.use_remesh_preserve_attributes = False
me_mesh_003.use_mirror_vertex_groups = False
me_mesh_003.update()
me_mesh_042 = bpy.data.meshes.new('Mesh.042')
me_mesh_042.from_pydata([(0.07753, 0.166, 0.4691), (-6.492e-15, 0.1027, 0.4964), (-0.07753, 0.166, 0.4691), (0.1551, 0.1027, 0.4691), (-0.1551, 0.1027, 0.4691), (-0.2503, 0.1027, 0.3982), (-0.1013, -0.0376, 0.4691), (0.1013, -0.0376, 0.4691), (0.1635, -0.1255, 0.3982), (0.2503, 0.1027, 0.3982), (0.1252, 0.2356, 0.3982), (-0.1252, 0.2356, -0.3974), (-0.1252, 0.2356, 0.3982), (-0.2503, 0.1027, -0.3974), (-0.1635, -0.1255, -0.3974), (-0.1635, -0.1255, 0.3982), (0.1635, -0.1255, -0.3974), (0.2503, 0.1027, -0.3974), (0.07753, 0.166, -0.4683), (0.1252, 0.2356, -0.3974), (0.1013, -0.0376, -0.4683), (-0.07753, 0.166, -0.4683), (-6.492e-15, 0.1027, -0.4956), (-0.1551, 0.1027, -0.4683), (-0.1013, -0.0376, -0.4683), (0.1551, 0.1027, -0.4683)], [], [(8, 7, 6, 15), (17, 25, 18, 19), (23, 13, 11, 21), (24, 14, 13, 23), (20, 16, 14, 24), (25, 20, 22, 18), (25, 17, 16, 20), (16, 8, 15, 14), (14, 15, 5, 13), (11, 12, 10, 19), (17, 9, 8, 16), (19, 10, 9, 17), (5, 4, 2, 12), (12, 2, 0, 10), (10, 0, 3, 9), (9, 3, 7, 8), (15, 6, 4, 5), (21, 11, 19, 18), (0, 2, 1), (22, 24, 23, 21), (6, 7, 1), (4, 6, 1, 2), (22, 21, 18), (7, 3, 0, 1), (22, 20, 24), (13, 5, 12, 11)])
me_mesh_042.polygons.foreach_set('use_smooth', [True] * 26)
_uv = me_mesh_042.uv_layers.new(name='UVMap')
_uv.uv.foreach_set('vector', [0.5444, 0.5553, 0.5275, 0.6221, 0.4725, 0.6221, 0.4556, 0.5553, 0.4112, 0.4447, 0.445, 0.3779, 0.4725, 0.3779, 0.4556, 0.4447, 0.555, 0.3779, 0.5888, 0.4447, 0.5444, 0.4447, 0.5275, 0.3779, 0.4725, 0.3779, 0.4556, 0.4447, 0.4112, 0.4447, 0.445, 0.3779, 0.5275, 0.3779, 0.5444, 0.4447, 0.4556, 0.4447, 0.4725, 0.3779, 0.445, 0.5105, 0.4725, 0.4214, 0.5, 0.5105, 0.4725, 0.5995, 0.555, 0.3779, 0.5888, 0.4447, 0.5444, 0.4447, 0.5275, 0.3779, 0.5444, 0.4447, 0.5444, 0.5553, 0.4556, 0.5553, 0.4556, 0.4447, 0.4556, 0.4447, 0.4556, 0.5553, 0.4112, 0.5553, 0.4112, 0.4447, 0.5444, 0.4447, 0.5444, 0.5553, 0.4556, 0.5553, 0.4556, 0.4447, 0.5888, 0.4447, 0.5888, 0.5553, 0.5444, 0.5553, 0.5444, 0.4447, 0.4556, 0.4447, 0.4556, 0.5553, 0.4112, 0.5553, 0.4112, 0.4447, 0.5888, 0.5553, 0.555, 0.6221, 0.5275, 0.6221, 0.5444, 0.5553, 0.5444, 0.5553, 0.5275, 0.6221, 0.4725, 0.6221, 0.4556, 0.5553, 0.4556, 0.5553, 0.4725, 0.6221, 0.445, 0.6221, 0.4112, 0.5553, 0.5888, 0.5553, 0.555, 0.6221, 0.5275, 0.6221, 0.5444, 0.5553, 0.4556, 0.5553, 0.4725, 0.6221, 0.445, 0.6221, 0.4112, 0.5553, 0.5275, 0.3779, 0.5444, 0.4447, 0.4556, 0.4447, 0.4725, 0.3779, 0.5275, 0.5995, 0.4725, 0.5995, 0.5, 0.5105, 0.5, 0.5105, 0.5275, 0.4214, 0.555, 0.5105, 0.5275, 0.5995, 0.4725, 0.4214, 0.5275, 0.4214, 0.5, 0.5105, 0.445, 0.5105, 0.4725, 0.4214, 0.5, 0.5105, 0.4725, 0.5995, 0.5, 0.5105, 0.5275, 0.5995, 0.4725, 0.5995, 0.5275, 0.4214, 0.555, 0.5105, 0.5275, 0.5995, 0.5, 0.5105, 0.5, 0.5105, 0.4725, 0.4214, 0.5275, 0.4214, 0.5888, 0.4447, 0.5888, 0.5553, 0.5444, 0.5553, 0.5444, 0.4447])
me_mesh_042.materials.append(mat_blank)
me_mesh_042.use_remesh_preserve_volume = False
me_mesh_042.use_remesh_preserve_attributes = False
me_mesh_042.use_mirror_vertex_groups = False
me_mesh_042.update()

# ---- objects
ob_bounds = bpy.data.objects.new('bounds', me_mesh_044)
ob_main = bpy.data.objects.new('main', None)
ob_start = bpy.data.objects.new('start', None)
ob_hip = bpy.data.objects.new('Hip', None)
ob_mount7 = bpy.data.objects.new('Mount7', None)
ob_leftleg = bpy.data.objects.new('LeftLeg', None)
ob_lfoot = bpy.data.objects.new('LFoot', None)
ob_lshoe = bpy.data.objects.new('LShoe', me_mesh_012)
ob_mount4 = bpy.data.objects.new('Mount4', None)
ob_rightleg = bpy.data.objects.new('RightLeg', None)
ob_mount3 = bpy.data.objects.new('Mount3', None)
ob_rfoot = bpy.data.objects.new('RFoot', None)
ob_rshoe = bpy.data.objects.new('RShoe', me_mesh_011)
ob_torso = bpy.data.objects.new('Torso', None)
ob_mount2 = bpy.data.objects.new('Mount2', None)
ob_head = bpy.data.objects.new('Head', None)
ob_cam = bpy.data.objects.new('Cam', None)
ob_mount6 = bpy.data.objects.new('Mount6', None)
ob_mount5 = bpy.data.objects.new('Mount5', None)
ob_headskin = bpy.data.objects.new('HeadSkin', me_mesh)
ob_leftarm = bpy.data.objects.new('LeftArm', None)
ob_lefthand = bpy.data.objects.new('LeftHand', None)
ob_mount1 = bpy.data.objects.new('Mount1', None)
ob_lhand = bpy.data.objects.new('Lhand', me_mesh_020)
ob_larmslim = bpy.data.objects.new('LarmSlim', me_mesh_022)
ob_larm = bpy.data.objects.new('Larm', me_mesh_021)
ob_rightarm = bpy.data.objects.new('RightArm', None)
ob_righthand = bpy.data.objects.new('RightHand', None)
ob_mount0 = bpy.data.objects.new('Mount0', None)
ob_rhand = bpy.data.objects.new('Rhand', me_mesh_016)
ob_rarm = bpy.data.objects.new('Rarm', me_mesh_017)
ob_chest = bpy.data.objects.new('chest', me_mesh_003)
ob_pants = bpy.data.objects.new('pants', me_mesh_042)
ob_eye = bpy.data.objects.new('Eye', None)

# ---- transforms, parenting, visibility, modifiers, constraints
ob_bounds.location = (0.0, 0.0, 0.0)
ob_bounds.hide_select = True
ob_bounds.display_type = 'BOUNDS'
ob_bounds.lineart.crease_threshold = 0.0
ob_main.location = (2.664e-08, -0.2486, 1.623e-08)
ob_main.rotation_mode = 'QUATERNION'
ob_main.rotation_quaternion = (-0.7071, 0.0, 0.0, -0.7071)
ob_main.empty_display_type = 'SINGLE_ARROW'
ob_main.empty_display_size = 0.5
ob_main.lineart.crease_threshold = 0.0
ob_start.parent = ob_main
ob_start.location = (0.0, 0.0, 0.0)
ob_start.rotation_mode = 'QUATERNION'
ob_start.rotation_quaternion = (-0.7071, 0.0, 0.0, -0.7071)
ob_start.empty_display_type = 'SINGLE_ARROW'
ob_start.empty_display_size = 0.5
ob_start.lineart.crease_threshold = 0.0
ob_hip.parent = ob_start
ob_hip.location = (-1.908e-06, -0.2488, 0.6895)
ob_hip.rotation_mode = 'QUATERNION'
ob_hip.rotation_quaternion = (-0.7071, 0.0, 0.0, 0.7071)
ob_hip.empty_display_type = 'SINGLE_ARROW'
ob_hip.empty_display_size = 0.5
ob_hip.lineart.crease_threshold = 0.0
ob_mount7.parent = ob_hip
ob_mount7.location = (0.003776, -0.0008094, -0.003921)
ob_mount7.rotation_mode = 'QUATERNION'
ob_mount7.rotation_quaternion = (-0.7071, 0.0, 0.0, 0.7071)
ob_mount7.empty_display_type = 'SINGLE_ARROW'
ob_mount7.empty_display_size = 0.5
ob_mount7.hide_select = True
ob_mount7.lineart.crease_threshold = 0.0
ob_leftleg.parent = ob_hip
ob_leftleg.location = (0.02375, -0.02199, 0.07028)
ob_leftleg.rotation_mode = 'QUATERNION'
ob_leftleg.rotation_quaternion = (-1.0, 0.0, 0.0, 0.0)
ob_leftleg.empty_display_type = 'SINGLE_ARROW'
ob_leftleg.empty_display_size = 0.5
ob_leftleg.lineart.crease_threshold = 0.0
ob_lfoot.parent = ob_leftleg
ob_lfoot.location = (0.007489, 0.3152, -0.755)
ob_lfoot.rotation_mode = 'QUATERNION'
ob_lfoot.rotation_quaternion = (0.4987, -0.5013, 0.5013, -0.4987)
ob_lfoot.empty_display_type = 'SINGLE_ARROW'
ob_lfoot.empty_display_size = 0.5
ob_lfoot.lineart.crease_threshold = 0.0
ob_lshoe.parent = ob_lfoot
ob_lshoe.matrix_parent_inverse = Matrix(((1.0, -3.415e-08, 1.583e-08, 0.2932), (-2.567e-10, -0.005127, -1.0, 0.004968), (5.006e-08, 1.0, -0.005127, -0.03135), (0.0, 0.0, 0.0, 1.0)))
ob_lshoe.location = (-0.314, 0.05019, 0.4371)
ob_lshoe.rotation_euler = (1.571, -0.0, 3.142)
ob_lshoe.scale = (1.0, 1.0, 1.0)
ob_lshoe.lineart.crease_threshold = 0.0
_m = ob_lshoe.modifiers.new('EdgeSplit', 'EDGE_SPLIT')
ob_mount4.parent = ob_leftleg
ob_mount4.location = (0.007489, 0.3152, -0.755)
ob_mount4.rotation_mode = 'QUATERNION'
ob_mount4.rotation_quaternion = (-0.7071, 0.0, 0.0, 0.7071)
ob_mount4.empty_display_type = 'SINGLE_ARROW'
ob_mount4.empty_display_size = 0.5
ob_mount4.hide_select = True
ob_mount4.lineart.crease_threshold = 0.0
ob_rightleg.parent = ob_hip
ob_rightleg.location = (0.02375, 0.022, 0.07028)
ob_rightleg.rotation_mode = 'QUATERNION'
ob_rightleg.rotation_quaternion = (-1.0, 0.0, 0.0, 0.0)
ob_rightleg.empty_display_type = 'SINGLE_ARROW'
ob_rightleg.empty_display_size = 0.5
ob_rightleg.lineart.crease_threshold = 0.0
ob_mount3.parent = ob_rightleg
ob_mount3.location = (0.007489, -0.315, -0.755)
ob_mount3.rotation_mode = 'QUATERNION'
ob_mount3.rotation_quaternion = (-0.7071, 0.0, 0.0, 0.7071)
ob_mount3.empty_display_type = 'SINGLE_ARROW'
ob_mount3.empty_display_size = 0.5
ob_mount3.hide_select = True
ob_mount3.lineart.crease_threshold = 0.0
ob_rfoot.parent = ob_rightleg
ob_rfoot.location = (0.007489, -0.315, -0.755)
ob_rfoot.rotation_mode = 'QUATERNION'
ob_rfoot.rotation_quaternion = (-0.5, 0.5, -0.5, 0.5)
ob_rfoot.empty_display_type = 'SINGLE_ARROW'
ob_rfoot.empty_display_size = 0.5
ob_rfoot.lineart.crease_threshold = 0.0
ob_rshoe.parent = ob_rfoot
ob_rshoe.matrix_parent_inverse = Matrix(((1.0, -3.423e-08, 2.22e-16, -0.293), (-7.6e-24, -2.22e-16, -1.0, 0.004807), (3.423e-08, 1.0, -0.0, -0.03138), (0.0, 0.0, 0.0, 1.0)))
ob_rshoe.location = (0.3135, 0.05019, 0.4371)
ob_rshoe.rotation_euler = (-1.571, -0.0, 3.142)
ob_rshoe.scale = (1.0, 1.0, 1.0)
ob_rshoe.lineart.crease_threshold = 0.0
_m = ob_rshoe.modifiers.new('EdgeSplit', 'EDGE_SPLIT')
ob_torso.parent = ob_hip
ob_torso.location = (0.08186, 1.789e-06, 0.6598)
ob_torso.rotation_mode = 'QUATERNION'
ob_torso.rotation_quaternion = (-0.9922, 4.27e-09, -0.1248, -1.797e-15)
ob_torso.empty_display_type = 'SINGLE_ARROW'
ob_torso.empty_display_size = 0.5
ob_torso.lineart.crease_threshold = 0.0
ob_mount2.parent = ob_torso
ob_mount2.location = (0.0, 0.0, 0.1)
ob_mount2.rotation_mode = 'QUATERNION'
ob_mount2.rotation_quaternion = (-0.7071, 0.0, 0.0, 0.7071)
ob_mount2.empty_display_type = 'SINGLE_ARROW'
ob_mount2.empty_display_size = 0.5
ob_mount2.lineart.crease_threshold = 0.0
ob_head.parent = ob_torso
ob_head.location = (0.02153, 7.371e-10, 0.5196)
ob_head.rotation_mode = 'QUATERNION'
ob_head.rotation_quaternion = (-0.979, 6.984e-09, -0.204, -1.759e-15)
ob_head.empty_display_type = 'SINGLE_ARROW'
ob_head.empty_display_size = 0.5
ob_head.lineart.crease_threshold = 0.0
ob_cam.parent = ob_head
ob_cam.location = (-0.1337, 0.09393, 0.3801)
ob_cam.rotation_mode = 'QUATERNION'
ob_cam.rotation_quaternion = (-1.0, -0.001862, 0.001099, 0.001801)
ob_cam.empty_display_type = 'SINGLE_ARROW'
ob_cam.empty_display_size = 0.5
ob_cam.lineart.crease_threshold = 0.0
ob_mount6.parent = ob_head
ob_mount6.location = (-0.0506, -1.914e-09, 0.4146)
ob_mount6.rotation_mode = 'QUATERNION'
ob_mount6.rotation_quaternion = (-0.7071, 0.0, 0.0, 0.7071)
ob_mount6.empty_display_type = 'SINGLE_ARROW'
ob_mount6.empty_display_size = 0.5
ob_mount6.lineart.crease_threshold = 0.0
ob_mount5.parent = ob_head
ob_mount5.location = (-0.01044, -0.0008113, 0.3801)
ob_mount5.rotation_mode = 'QUATERNION'
ob_mount5.rotation_quaternion = (-0.7071, 0.0, 0.0, 0.7071)
ob_mount5.empty_display_type = 'SINGLE_ARROW'
ob_mount5.empty_display_size = 0.5
ob_mount5.lineart.crease_threshold = 0.0
ob_headskin.parent = ob_head
ob_headskin.matrix_parent_inverse = Matrix(((-1.0, 6.846e-08, 0.0, 1.643e-07), (-6.846e-08, -1.0, 0.0, 0.01436), (0.0, 0.0, 1.0, -1.837), (0.0, 0.0, 0.0, 1.0)))
ob_headskin.location = (0.02381, 0.01013, 1.907)
ob_headskin.rotation_euler = (0.0, -0.0, 3.142)
ob_headskin.scale = (1.0, 1.0, 1.0)
ob_headskin.lineart.crease_threshold = 0.0
_m = ob_headskin.modifiers.new('EdgeSplit', 'EDGE_SPLIT')
ob_leftarm.parent = ob_torso
ob_leftarm.location = (-0.006494, 0.3835, 0.3149)
ob_leftarm.rotation_mode = 'QUATERNION'
ob_leftarm.rotation_quaternion = (-0.0, 0.0, -0.9962, -0.08713)
ob_leftarm.empty_display_type = 'SINGLE_ARROW'
ob_leftarm.empty_display_size = 0.5
ob_leftarm.lineart.crease_threshold = 0.0
ob_lefthand.parent = ob_leftarm
ob_lefthand.location = (-0.198, 0.1285, 0.5354)
ob_lefthand.rotation_mode = 'QUATERNION'
ob_lefthand.rotation_quaternion = (-0.643, 0.3071, -0.274, 0.6458)
ob_lefthand.empty_display_type = 'SINGLE_ARROW'
ob_lefthand.empty_display_size = 0.5
ob_lefthand.lineart.crease_threshold = 0.0
ob_mount1.parent = ob_lefthand
ob_mount1.location = (-0.003447, -0.234, -0.006824)
ob_mount1.rotation_mode = 'QUATERNION'
ob_mount1.rotation_quaternion = (-0.06653, -0.9977, 0.01175, 0.003998)
ob_mount1.empty_display_type = 'SINGLE_ARROW'
ob_mount1.empty_display_size = 0.5
ob_mount1.hide_select = True
ob_mount1.lineart.crease_threshold = 0.0
ob_lhand.parent = ob_lefthand
ob_lhand.matrix_parent_inverse = Matrix(((0.976, -0.0157, -0.2171, 0.8384), (0.1525, -0.6623, 0.7336, -0.6051), (-0.1553, -0.7491, -0.644, 0.7923), (0.0, 0.0, 0.0, 1.0)))
ob_lhand.location = (-0.619, 0.4014, 0.9933)
ob_lhand.rotation_euler = (-1.866, -0.8804, -1.314)
ob_lhand.scale = (1.0, 1.0, 1.0)
ob_lhand.lineart.crease_threshold = 0.0
_m = ob_lhand.modifiers.new('EdgeSplit', 'EDGE_SPLIT')
ob_larmslim.parent = ob_leftarm
ob_larmslim.matrix_parent_inverse = Matrix(((-3.417e-08, -1.0, 0.0, 0.007865), (-0.9848, 3.371e-08, 0.1736, -0.6626), (-0.1736, 5.942e-09, -0.9848, 1.55), (0.0, 0.0, 0.0, 1.0)))
ob_larmslim.location = (-0.388, 0.0002924, 1.641)
ob_larmslim.rotation_euler = (-0.2102, 2.724, 1.484)
ob_larmslim.scale = (1.0, 1.0, 1.0)
ob_larmslim.lineart.crease_threshold = 0.0
_m = ob_larmslim.modifiers.new('EdgeSplit', 'EDGE_SPLIT')
_m.split_angle = 0.8727
ob_larm.parent = ob_leftarm
ob_larm.matrix_parent_inverse = Matrix(((-3.417e-08, -1.0, 0.0, 0.007865), (-0.9848, 3.371e-08, 0.1736, -0.6626), (-0.1736, 5.942e-09, -0.9848, 1.55), (0.0, 0.0, 0.0, 1.0)))
ob_larm.location = (-0.388, 0.0002924, 1.641)
ob_larm.rotation_euler = (-0.2102, 2.724, 1.484)
ob_larm.scale = (1.0, 1.0, 1.0)
ob_larm.lineart.crease_threshold = 0.0
_m = ob_larm.modifiers.new('EdgeSplit', 'EDGE_SPLIT')
_m.split_angle = 0.8727
ob_rightarm.parent = ob_torso
ob_rightarm.location = (-0.006494, -0.388, 0.3149)
ob_rightarm.rotation_mode = 'QUATERNION'
ob_rightarm.rotation_quaternion = (-0.8758, 0.04021, -0.4802, -0.02792)
ob_rightarm.empty_display_type = 'SINGLE_ARROW'
ob_rightarm.empty_display_size = 0.5
ob_rightarm.lineart.crease_threshold = 0.0
ob_righthand.parent = ob_rightarm
ob_righthand.location = (0.198, -0.1147, -0.5367)
ob_righthand.rotation_mode = 'QUATERNION'
ob_righthand.rotation_quaternion = (-0.6457, 0.3015, -0.2796, 0.6434)
ob_righthand.empty_display_type = 'SINGLE_ARROW'
ob_righthand.empty_display_size = 0.5
ob_righthand.lineart.crease_threshold = 0.0
ob_mount0.parent = ob_righthand
ob_mount0.location = (0.002921, 0.2343, 0.006758)
ob_mount0.rotation_mode = 'QUATERNION'
ob_mount0.rotation_quaternion = (-0.9978, 0.06537, -3.052e-05, 0.008698)
ob_mount0.empty_display_type = 'SINGLE_ARROW'
ob_mount0.empty_display_size = 0.5
ob_mount0.hide_select = True
ob_mount0.lineart.crease_threshold = 0.0
ob_rhand.parent = ob_righthand
ob_rhand.matrix_parent_inverse = Matrix(((0.976, 0.0157, 0.2171, -0.8385), (0.1525, 0.6623, -0.7336, 0.6051), (-0.1553, 0.7491, 0.644, -0.7923), (0.0, 0.0, 0.0, 1.0)))
ob_rhand.location = (0.6185, 0.4014, 0.9933)
ob_rhand.rotation_euler = (1.276, 0.8803, 1.314)
ob_rhand.lineart.crease_threshold = 0.0
_m = ob_rhand.modifiers.new('EdgeSplit', 'EDGE_SPLIT')
ob_rarm.parent = ob_rightarm
ob_rarm.matrix_parent_inverse = Matrix(((3.417e-08, 1.0, 0.0, -0.007865), (-0.9816, 3.36e-08, -0.1908, 0.6939), (-0.1908, 6.53e-09, 0.9816, -1.537), (0.0, 0.0, 0.0, 1.0)))
ob_rarm.location = (0.388, 0.0002925, 1.641)
ob_rarm.rotation_euler = (-0.2103, -0.4176, 1.657)
ob_rarm.scale = (1.0, 1.0, 1.0)
ob_rarm.lineart.crease_threshold = 0.0
_m = ob_rarm.modifiers.new('EdgeSplit', 'EDGE_SPLIT')
_m.split_angle = 0.8727
ob_chest.parent = ob_torso
ob_chest.matrix_parent_inverse = Matrix(((3.423e-08, 1.0, 0.0, -0.01436), (-1.0, 3.423e-08, 0.0, 1.647e-07), (0.0, 0.0, 1.0, -1.326), (0.0, 0.0, 0.0, 1.0)))
ob_chest.location = (1.159e-08, 0.2444, 1.481)
ob_chest.rotation_euler = (1.571, -0.0, 3.142)
ob_chest.scale = (1.0, 1.0, 1.0)
ob_chest.lineart.crease_threshold = 0.0
_m = ob_chest.modifiers.new('EdgeSplit', 'EDGE_SPLIT')
ob_pants.parent = ob_hip
ob_pants.matrix_parent_inverse = Matrix(((3.423e-08, 1.0, 0.0, -0.0001412), (-1.0, 3.423e-08, 0.0, 1.952e-06), (0.0, 0.0, 1.0, -0.6895), (0.0, 0.0, 0.0, 1.0)))
ob_pants.location = (4.364e-08, -0.01056, 0.8815)
ob_pants.rotation_euler = (1.571, -0.0, 1.571)
ob_pants.scale = (1.0, 1.0, 1.0)
ob_pants.lineart.crease_threshold = 0.0
_m = ob_pants.modifiers.new('EdgeSplit', 'EDGE_SPLIT')
ob_eye.parent = ob_head
ob_eye.matrix_parent_inverse = Matrix(((3.423e-08, 1.0, 0.0, -0.01436), (-1.0, 3.423e-08, -0.0, 1.647e-07), (0.0, -0.0, 1.0, -1.837), (-0.0, 0.0, -0.0, 1.0)))
ob_eye.location = (-0.002168, 0.1412, 2.156)
ob_eye.rotation_mode = 'QUATERNION'
ob_eye.rotation_quaternion = (1.0, 0.0, 0.0, -3.423e-08)
ob_eye.scale = (1.0, 1.0, 1.0)
ob_eye.empty_display_type = 'SINGLE_ARROW'
ob_eye.empty_display_size = 0.5
ob_eye.lineart.crease_threshold = 0.0

# ---- collection membership
col_collection_1.objects.link(ob_bounds)
col_collection_1.objects.link(ob_main)
col_collection_1.objects.link(ob_start)
col_collection_1.objects.link(ob_hip)
col_collection_1.objects.link(ob_mount7)
col_collection_1.objects.link(ob_leftleg)
col_collection_1.objects.link(ob_lfoot)
col_collection_1.objects.link(ob_lshoe)
col_collection_1.objects.link(ob_mount4)
col_collection_1.objects.link(ob_rightleg)
col_collection_1.objects.link(ob_mount3)
col_collection_1.objects.link(ob_rfoot)
col_collection_1.objects.link(ob_rshoe)
col_collection_1.objects.link(ob_torso)
col_collection_1.objects.link(ob_mount2)
col_collection_1.objects.link(ob_head)
col_collection_1.objects.link(ob_cam)
col_collection_1.objects.link(ob_mount6)
col_collection_1.objects.link(ob_mount5)
col_collection_1.objects.link(ob_headskin)
col_collection_1.objects.link(ob_leftarm)
col_collection_1.objects.link(ob_lefthand)
col_collection_1.objects.link(ob_mount1)
col_collection_1.objects.link(ob_lhand)
col_collection_1.objects.link(ob_larmslim)
col_collection_1.objects.link(ob_larm)
col_collection_1.objects.link(ob_rightarm)
col_collection_1.objects.link(ob_righthand)
col_collection_1.objects.link(ob_mount0)
col_collection_1.objects.link(ob_rhand)
col_collection_1.objects.link(ob_rarm)
col_collection_1.objects.link(ob_chest)
col_collection_1.objects.link(ob_pants)
col_collection_1.objects.link(ob_eye)

# ---- scene / render settings (as saved in the file)
scene.frame_start = 1; scene.frame_end = 819; scene.frame_set(179)
scene.render.engine = 'BLENDER_EEVEE_NEXT'
scene.render.resolution_percentage = 50
scene.render.fps_base = 1.001
scene.render.dither_intensity = 0.0
scene.cycles.use_denoising = False
scene.cycles.samples = 128
scene.cycles.sampling_pattern = 'TABULATED_SOBOL'
scene.cycles.use_adaptive_sampling = False
scene.cycles.use_light_tree = False
scene.view_settings.view_transform = 'Standard'
bpy.context.view_layer.update()

# ---- added for rendering (the .blend has no active camera and no usable light): camera, sun
cam_auto = bpy.data.cameras.new('AutoCamera')
cam_auto.lens = 50.0
cam_auto.sensor_width = 36.0
cam_auto.clip_end = 1000.0
ob_auto_camera = bpy.data.objects.new('AutoCamera', cam_auto)
scene.collection.objects.link(ob_auto_camera)
ob_auto_camera.location = (7.39205, -8.64906, 7.28864)
ob_auto_camera.rotation_euler = (1.09748, -7.21219e-08, 0.694738)
scene.camera = ob_auto_camera
light_auto_sun = bpy.data.lights.new('AutoSun', 'SUN')
light_auto_sun.energy = 3.0
light_auto_sun.angle = 0.0523599
ob_auto_sun = bpy.data.objects.new('AutoSun', light_auto_sun)
scene.collection.objects.link(ob_auto_sun)
ob_auto_sun.rotation_euler = (0.872665, 0.174533, 0.523599)
bpy.context.view_layer.update()
